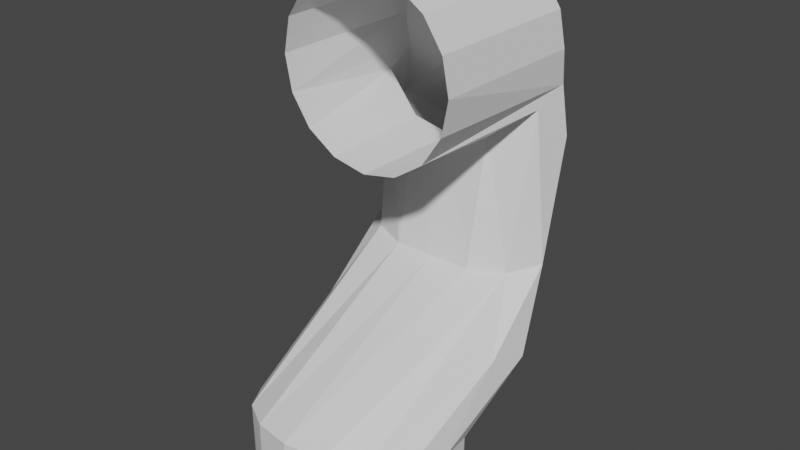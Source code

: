 # Source: Link_5.blend  (saved by Blender 2.82.7; exported with 4.5.12 LTS)
import bpy
from mathutils import Matrix  # noqa: F401  (used for matrix-valued properties, if any)

bpy.ops.wm.read_factory_settings(use_empty=True)
scene = bpy.context.scene
scene.name = 'Scene'

# ---- collections
col_collection = bpy.data.collections.new('Collection'); scene.collection.children.link(col_collection)

# ---- world
world_world = bpy.data.worlds.new('World'); scene.world = world_world
world_world.use_nodes = True; world_world.node_tree.nodes.clear()
_N = world_world.node_tree.nodes; _L = world_world.node_tree.links
n0 = _N.new('ShaderNodeOutputWorld'); n0.name = 'World Output'; n0.location = (300, 300)
n1 = _N.new('ShaderNodeBackground'); n1.name = 'Background'; n1.location = (10, 300)
n1.inputs[0].default_value = (0.05088, 0.05088, 0.05088, 1.0)
_L.new(n1.outputs[0], n0.inputs[0])
n0.is_active_output = True
world_world.color = (0.05088, 0.05088, 0.05088)
world_world.use_sun_shadow = False
world_world.sun_shadow_jitter_overblur = 0.0

# ---- meshes
me_link_5 = bpy.data.meshes.new('Link 5')
me_link_5.from_pydata([(0.0, 1.0, -4.006), (0.3827, 0.9239, -3.369), (-0.3827, 0.9239, -4.006), (0.7071, 0.7071, -3.369), (-0.7071, 0.7071, -4.006), (0.9373, 0.3827, -3.369), (-0.9239, 0.3827, -4.006), (1.0, -0.03781, -3.345), (-1.0, 7.55e-08, -4.006), (0.9239, -0.4063, -3.242), (-0.9239, -0.3827, -4.006), (0.7071, -0.7186, -3.154), (-0.7071, -0.7071, -4.006), (0.3827, -0.9274, -3.096), (-0.3827, -0.9239, -4.006), (3.506e-07, -1.001, -3.075), (3.258e-07, -1.0, -4.006), (-0.3827, -0.9274, -3.096), (0.3827, -0.9239, -4.006), (-0.7071, -0.7186, -3.154), (0.7071, -0.7071, -4.006), (-0.9239, -0.4063, -3.242), (0.9239, -0.3827, -4.006), (-1.0, -0.03781, -3.345), (1.0, 9.656e-07, -4.006), (-0.9373, 0.3827, -3.369), (0.9239, 0.3827, -4.006), (-0.7071, 0.7071, -3.369), (0.7071, 0.7071, -4.006), (-0.3827, 0.9239, -3.369), (0.3827, 0.9239, -4.006), (2.48e-08, 1.0, -3.369), (1.0, -0.03781, -3.345), (0.9239, -0.4063, -3.242), (0.7071, -0.7186, -3.154), (0.3827, -0.9274, -3.096), (3.506e-07, -1.001, -3.075), (-0.3827, -0.9274, -3.096), (-0.7071, -0.7186, -3.154), (-0.9239, -0.4063, -3.242), (-1.0, -0.03781, -3.345), (1.059, 1.096, -2.789), (0.9999, 0.6972, -2.678), (-0.9999, 0.6972, -2.678), (-1.059, 1.096, -2.789), (0.6036, 1.933, -2.258), (0.9758, 1.476, -2.005), (0.7653, 1.199, -2.051), (0.4142, 1.052, -2.072), (3.506e-07, 1.042, -2.061), (-0.4142, 1.052, -2.072), (-0.7653, 1.199, -2.051), (-0.9758, 1.476, -2.005), (-0.6036, 1.933, -2.258), (0.6036, 2.079, -1.078), (0.9438, 1.798, -0.8253), (0.843, 1.455, -0.4948), (0.4142, 1.308, -0.8162), (3.506e-07, 1.297, -0.8953), (-0.4142, 1.308, -0.8162), (-0.843, 1.455, -0.4948), (-0.9438, 1.798, -0.8253), (-0.6036, 2.079, -1.078), (-2.321e-06, 0.09947, -0.8854), (-0.3388, 0.09947, -0.818), (-0.6261, 0.09947, -0.6261), (0.8781, 1.785, -0.3416), (-0.818, 0.09947, -0.3388), (0.8926, 1.738, -1.483e-06), (-0.8854, 0.09947, -6.374e-07), (0.8247, 1.738, 0.3416), (-0.818, 0.09947, 0.3388), (0.6312, 1.738, 0.6312), (-0.6261, 0.09947, 0.6261), (0.3416, 1.738, 0.8247), (-0.3388, 0.09947, 0.818), (-2.03e-06, 1.738, 0.8926), (-2.033e-06, 0.09947, 0.8854), (-0.3416, 1.738, 0.8247), (0.3388, 0.09947, 0.818), (-0.6312, 1.738, 0.6312), (0.6261, 0.09947, 0.6261), (-0.8247, 1.738, 0.3416), (0.818, 0.09947, 0.3388), (-0.8926, 1.738, -6.884e-07), (0.8854, 0.09947, -1.426e-06), (-0.8781, 1.785, -0.3416), (0.818, 0.09947, -0.3388), (-2.03e-06, 2.159, 0.01379), (0.6261, 0.09947, -0.6261), (0.3388, 0.09947, -0.818), (-5.96e-08, 1.826, -2.789)], [], [(53, 91, 44), (46, 41, 45), (12, 19, 21, 10), (30, 1, 3, 28), (14, 17, 19, 12), (0, 31, 1, 30), (16, 15, 17, 14), (2, 29, 31, 0), (20, 11, 13, 18), (18, 13, 15, 16), (4, 27, 29, 2), (22, 9, 11, 20), (6, 25, 27, 4), (24, 7, 9, 22), (8, 23, 25, 6), (26, 5, 7, 24), (10, 21, 23, 8), (28, 3, 5, 26), (15, 36, 37, 17), (11, 34, 35, 13), (21, 39, 40, 23), (7, 32, 33, 9), (17, 37, 38, 19), (13, 35, 36, 15), (9, 33, 34, 11), (19, 38, 39, 21), (39, 43, 44, 40), (42, 47, 34), (38, 37, 50, 51), (43, 38, 51), (32, 41, 42, 33), (33, 42, 34), (36, 35, 48, 49), (37, 36, 49, 50), (53, 44, 52), (35, 34, 47, 48), (39, 38, 43), (43, 51, 52), (41, 46, 42), (47, 42, 46), (46, 55, 56, 47), (52, 61, 62, 53), (50, 59, 60, 51), (48, 57, 58, 49), (47, 56, 57, 48), (45, 54, 55, 46), (51, 60, 61, 52), (49, 58, 59, 50), (45, 91, 53), (57, 56, 89, 90), (62, 61, 88), (69, 71, 82, 84), (85, 87, 66, 68), (67, 69, 84, 86), (83, 85, 68, 70), (54, 62, 88), (81, 83, 70, 72), (55, 54, 88), (79, 81, 72, 74), (60, 59, 64, 65), (75, 77, 76, 78), (77, 79, 74, 76), (58, 57, 90, 63), (73, 75, 78, 80), (59, 58, 63, 64), (71, 73, 80, 82), (74, 88, 76), (72, 88, 74), (70, 88, 72), (68, 88, 70), (66, 88, 68), (76, 88, 78), (78, 88, 80), (80, 88, 82), (82, 88, 84), (84, 88, 86), (88, 61, 86), (88, 66, 55), (61, 60, 86), (56, 55, 66), (89, 56, 66, 87), (67, 86, 60, 65), (53, 62, 54, 45), (41, 91, 45), (44, 91, 29), (41, 1, 91), (1, 31, 91), (91, 31, 29), (29, 27, 44), (44, 27, 25), (44, 25, 40), (41, 3, 1), (5, 3, 41), (41, 32, 5), (43, 52, 44)])
_uv = me_link_5.uv_layers.new(name='UVMap')
_uv.uv.foreach_set('vector', [0.0, 0.0, 0.0, 0.0, 0.0, 0.0, 0.0, 0.0, 0.0, 0.0, 0.0, 0.0, 0.0, 0.0, 0.0, 0.0, 0.0, 0.0, 0.0, 0.0, 0.0, 0.0, 0.0, 0.0, 0.0, 0.0, 0.0, 0.0, 0.0, 0.0, 0.0, 0.0, 0.0, 0.0, 0.0, 0.0, 0.0, 0.0, 0.0, 0.0, 0.0, 0.0, 0.0, 0.0, 0.0, 0.0, 0.0, 0.0, 0.0, 0.0, 0.0, 0.0, 0.0, 0.0, 0.0, 0.0, 0.0, 0.0, 0.0, 0.0, 0.0, 0.0, 0.0, 0.0, 0.0, 0.0, 0.0, 0.0, 0.0, 0.0, 0.0, 0.0, 0.0, 0.0, 0.0, 0.0, 0.0, 0.0, 0.0, 0.0, 0.0, 0.0, 0.0, 0.0, 0.0, 0.0, 0.0, 0.0, 0.0, 0.0, 0.0, 0.0, 0.0, 0.0, 0.0, 0.0, 0.0, 0.0, 0.0, 0.0, 0.0, 0.0, 0.0, 0.0, 0.0, 0.0, 0.0, 0.0, 0.0, 0.0, 0.0, 0.0, 0.0, 0.0, 0.0, 0.0, 0.0, 0.0, 0.0, 0.0, 0.0, 0.0, 0.0, 0.0, 0.0, 0.0, 0.0, 0.0, 0.0, 0.0, 0.0, 0.0, 0.0, 0.0, 0.0, 0.0, 0.0, 0.0, 0.0, 0.0, 0.0, 0.0, 0.0, 0.0, 0.0, 0.0, 0.0, 0.0, 0.0, 0.0, 0.0, 0.0, 0.0, 0.0, 0.0, 0.0, 0.0, 0.0, 0.0, 0.0, 0.0, 0.0, 0.0, 0.0, 0.0, 0.0, 0.0, 0.0, 0.0, 0.0, 0.0, 0.0, 0.0, 0.0, 0.0, 0.0, 0.0, 0.0, 0.0, 0.0, 0.0, 0.0, 0.0, 0.0, 0.0, 0.0, 0.0, 0.0, 0.0, 0.0, 0.0, 0.0, 0.0, 0.0, 0.0, 0.0, 0.0, 0.0, 0.0, 0.0, 0.0, 0.0, 0.0, 0.0, 0.0, 0.0, 0.0, 0.0, 0.0, 0.0, 0.0, 0.0, 0.0, 0.0, 0.0, 0.0, 0.0, 0.0, 0.0, 0.0, 0.0, 0.0, 0.0, 0.0, 0.0, 0.0, 0.0, 0.0, 0.0, 0.0, 0.0, 0.0, 0.0, 0.0, 0.0, 0.0, 0.0, 0.0, 0.0, 0.0, 0.0, 0.0, 0.0, 0.0, 0.0, 0.0, 0.0, 0.0, 0.0, 0.0, 0.0, 0.0, 0.0, 0.0, 0.0, 0.0, 0.0, 0.0, 0.0, 0.0, 0.0, 0.0, 0.0, 0.0, 0.0, 0.0, 0.0, 0.0, 0.0, 0.0, 0.0, 0.0, 0.0, 0.0, 0.0, 0.0, 0.0, 0.0, 0.0, 0.0, 0.0, 0.0, 0.0, 0.0, 0.0, 0.0, 0.0, 0.0, 0.0, 0.0, 0.0, 0.0, 0.0, 0.0, 0.0, 0.0, 0.0, 0.0, 0.0, 0.0, 0.0, 0.0, 0.0, 0.0, 0.0, 0.0, 0.0, 0.0, 0.0, 0.0, 0.0, 0.0, 0.0, 0.0, 0.0, 0.0, 0.0, 0.0, 0.0, 0.0, 0.0, 0.0, 0.0, 0.0, 0.0, 0.0, 0.0, 0.0, 0.0, 0.0, 0.0, 0.0, 0.0, 0.0, 0.0, 0.0, 0.0, 0.0, 0.0, 0.0, 0.0, 0.0, 0.0, 0.0, 0.0, 0.0, 0.0, 0.0, 0.0, 0.0, 0.0, 0.0, 0.0, 0.0, 0.0, 0.0, 0.0, 0.0, 0.0, 0.0, 0.0, 0.0, 0.0, 0.0, 0.0, 0.0, 0.0, 0.0, 0.0, 0.0, 0.0, 0.0, 0.0, 0.0, 0.0, 0.0, 0.0, 0.0, 0.0, 0.0, 0.0, 0.0, 0.0, 0.0, 0.0, 0.0, 0.0, 0.0, 0.0, 0.0, 0.0, 0.0, 0.0, 0.0, 0.0, 0.0, 0.0, 0.0, 0.0, 0.0, 0.0, 0.0, 0.0, 0.0, 0.0, 0.0, 0.0, 0.0, 0.0, 0.0, 0.0, 0.0, 0.0, 0.0, 0.0, 0.0, 0.0, 0.0, 0.0, 0.0, 0.0, 0.0, 0.0, 0.0, 0.0, 0.0, 0.0, 0.0, 0.0, 0.0, 0.0, 0.0, 0.0, 0.0, 0.0, 0.0, 0.0, 0.0, 0.0, 0.0, 0.0, 0.0, 0.0, 0.0, 0.0, 0.0, 0.0, 0.0, 0.0, 0.0, 0.0, 0.0, 0.0, 0.0, 0.0, 0.0, 0.0, 0.0, 0.0, 0.0, 0.0, 0.0, 0.0, 0.0, 0.0, 0.0, 0.0, 0.0, 0.0, 0.0, 0.0, 0.0, 0.0, 0.0, 0.0, 0.0, 0.0, 0.0, 0.0, 0.0, 0.0, 0.0, 0.0, 0.0, 0.0, 0.0, 0.0, 0.0, 0.0, 0.0, 0.0, 0.0, 0.0, 0.0, 0.0, 0.0, 0.0, 0.0, 0.0, 0.0, 0.0, 0.0, 0.0, 0.0, 0.0, 0.0, 0.0, 0.0, 0.0, 0.0, 0.0, 0.0, 0.0, 0.0, 0.0, 0.0, 0.0, 0.0, 0.0, 0.0, 0.0, 0.0, 0.0, 0.0, 0.0, 0.0, 0.0, 0.0, 0.0, 0.0, 0.0, 0.0, 0.0, 0.0, 0.0, 0.0, 0.0, 0.0, 0.0, 0.0, 0.0, 0.0, 0.0, 0.0, 0.0, 0.0, 0.0, 0.0, 0.0, 0.0, 0.0, 0.0, 0.0, 0.0, 0.0, 0.0, 0.0, 0.0, 0.0, 0.0, 0.0, 0.0, 0.0, 0.0, 0.0, 0.0, 0.0, 0.0, 0.0, 0.0, 0.0, 0.0, 0.0, 0.0, 0.0, 0.0, 0.0, 0.0, 0.0, 0.0, 0.0, 0.0, 0.0, 0.0, 0.0, 0.0, 0.0, 0.0, 0.0, 0.0, 0.0, 0.0, 0.0, 0.0, 0.0, 0.0, 0.0, 0.0, 0.0, 0.0, 0.0, 0.0, 0.0, 0.0, 0.0, 0.0, 0.0, 0.0, 0.0, 0.0, 0.0, 0.0, 0.0, 0.0, 0.0, 0.0, 0.0, 0.0, 0.0, 0.0, 0.0, 0.0, 0.0, 0.0, 0.0, 0.0, 0.0, 0.0, 0.0, 0.0, 0.0, 0.0, 0.0, 0.0, 0.0, 0.0, 0.0, 0.0, 0.0, 0.0, 0.0, 0.0, 0.0, 0.0, 0.0, 0.0, 0.0, 0.0, 0.0, 0.0, 0.0, 0.0, 0.0, 0.0, 0.0, 0.0, 0.0, 0.0, 0.0, 0.0, 0.0, 0.0, 0.0, 0.0, 0.0, 0.0, 0.0, 0.0, 0.0, 0.0, 0.0, 0.0, 0.0, 0.0, 0.0, 0.0, 0.0, 0.0, 0.0, 0.0])
me_link_5.use_remesh_fix_poles = True
me_link_5.use_remesh_preserve_attributes = False
me_link_5.use_mirror_vertex_groups = False
me_link_5.update()

# ---- objects
ob_link_5 = bpy.data.objects.new('Link 5', me_link_5)

# ---- transforms, parenting, visibility, modifiers, constraints
ob_link_5.location = (0.0, 0.0, 0.0)
ob_link_5.scale = (0.04335, 0.04335, 0.04335)
ob_link_5.lineart.crease_threshold = 0.0

# ---- collection membership
col_collection.objects.link(ob_link_5)

# ---- scene / render settings (as saved in the file)
scene.frame_start = 1; scene.frame_end = 250; scene.frame_set(1)
scene.render.engine = 'BLENDER_EEVEE_NEXT'
scene.cycles.use_denoising = False
scene.cycles.samples = 128
scene.cycles.sampling_pattern = 'TABULATED_SOBOL'
scene.cycles.use_adaptive_sampling = False
scene.cycles.use_light_tree = False
scene.view_settings.view_transform = 'Filmic'
bpy.context.view_layer.update()

# ---- added for rendering (the .blend has no active camera and no usable light): camera, sun
cam_auto = bpy.data.cameras.new('AutoCamera')
cam_auto.lens = 50.0
cam_auto.sensor_width = 36.0
cam_auto.clip_end = 1000.0
ob_auto_camera = bpy.data.objects.new('AutoCamera', cam_auto)
scene.collection.objects.link(ob_auto_camera)
ob_auto_camera.location = (0.248721, -0.273363, 0.131505)
ob_auto_camera.rotation_euler = (1.09748, -7.21219e-08, 0.694738)
scene.camera = ob_auto_camera
light_auto_sun = bpy.data.lights.new('AutoSun', 'SUN')
light_auto_sun.energy = 3.0
light_auto_sun.angle = 0.0523599
ob_auto_sun = bpy.data.objects.new('AutoSun', light_auto_sun)
scene.collection.objects.link(ob_auto_sun)
ob_auto_sun.rotation_euler = (0.872665, 0.174533, 0.523599)
bpy.context.view_layer.update()
